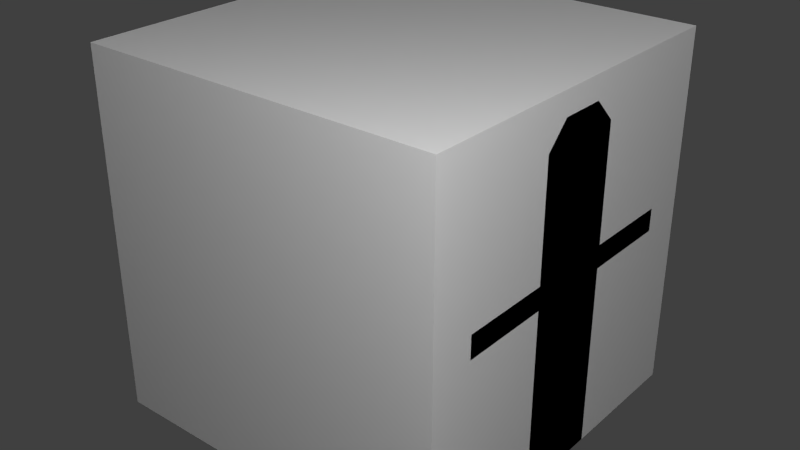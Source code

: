 # Source: compressora.blend  (saved by Blender 2.65.0; exported with 4.5.12 LTS)
import bpy
from mathutils import Matrix  # noqa: F401  (used for matrix-valued properties, if any)

bpy.ops.wm.read_factory_settings(use_empty=True)
scene = bpy.context.scene
scene.name = 'Scene'

# ---- collections
col_collection_1 = bpy.data.collections.new('Collection 1'); scene.collection.children.link(col_collection_1)

# ---- materials (node trees are filled in below, after node groups)
mat_material = bpy.data.materials.new('Material')
mat_material.alpha_threshold = 0.0
mat_material.use_transparent_shadow = False
mat_material.roughness = 0.5
mat_material.line_color = (0.0, 0.0, 0.0, 1.0)

# ---- material node trees

# ---- world
world_world = bpy.data.worlds.new('World'); scene.world = world_world
world_world.color = (0.05088, 0.05088, 0.05088)
world_world.use_sun_shadow = False
world_world.sun_shadow_jitter_overblur = 0.0
world_world.cycles.sampling_method = 'MANUAL'
world_world.cycles.sample_map_resolution = 256

# ---- lights
light_point_001 = bpy.data.lights.new('Point.001', 'POINT')
light_point_001.transmission_factor = 0.0
light_point_001.energy = 100.0
light_point_001.shadow_buffer_clip_start = 0.5
light_point_001.shadow_soft_size = 0.1
light_point_001.shadow_maximum_resolution = 0.006
light_point_001.use_absolute_resolution = True
light_point_001.cycles.use_multiple_importance_sampling = False
light_point = bpy.data.lights.new('Point', 'POINT')
light_point.transmission_factor = 0.0
light_point.energy = 100.0
light_point.shadow_buffer_clip_start = 0.5
light_point.shadow_soft_size = 0.1
light_point.shadow_maximum_resolution = 0.006
light_point.use_absolute_resolution = True
light_point.cycles.use_multiple_importance_sampling = False
light_lamp = bpy.data.lights.new('Lamp', 'POINT')
light_lamp.transmission_factor = 0.0
light_lamp.cutoff_distance = 30.0
light_lamp.energy = 100.0
light_lamp.shadow_buffer_clip_start = 1.001
light_lamp.shadow_soft_size = 0.1
light_lamp.shadow_maximum_resolution = 0.006
light_lamp.use_absolute_resolution = True
light_lamp.cycles.use_multiple_importance_sampling = False

# ---- meshes
me_move = bpy.data.meshes.new('move')
me_move.from_pydata([(-0.4375, -0.0625, 0.0), (-0.4375, 0.0625, 0.0), (0.4375, 0.0625, 0.0), (0.4375, -0.0625, 0.0), (-0.4375, -0.0625, 0.0625), (-0.4375, 0.0625, 0.0625), (0.4375, 0.0625, 0.0625), (0.4375, -0.0625, 0.0625), (-0.03125, -0.03125, -0.0625), (-0.03125, 0.03125, -0.0625), (0.03125, 0.03125, -0.0625), (0.03125, -0.03125, -0.0625), (-0.03125, -0.03125, 0.0), (-0.03125, 0.03125, 0.0), (0.03125, 0.03125, 0.0), (0.03125, -0.03125, 0.0), (-0.0625, -0.0625, -0.0625), (-0.0625, 0.0625, -0.0625), (0.0625, 0.0625, -0.0625), (0.0625, -0.0625, -0.0625), (-0.0625, -0.0625, -0.125), (-0.0625, 0.0625, -0.125), (0.0625, 0.0625, -0.125), (0.0625, -0.0625, -0.125)], [], [(4, 5, 1, 0), (5, 6, 2, 1), (6, 7, 3, 2), (7, 4, 0, 3), (0, 1, 2, 3), (7, 6, 5, 4), (12, 13, 9, 8), (13, 14, 10, 9), (14, 15, 11, 10), (15, 12, 8, 11), (18, 17, 16, 19), (19, 16, 20, 23), (20, 21, 22, 23), (16, 17, 21, 20), (17, 18, 22, 21), (18, 19, 23, 22)])
_uv = me_move.uv_layers.new(name='UVMap')
_uv.uv.foreach_set('vector', [0.1562, 0.6875, 0.2188, 0.6875, 0.2188, 0.6562, 0.1562, 0.6562, 0.0, 0.6875, 0.4375, 0.6875, 0.4375, 0.6562, 0.0, 0.6562, 0.2188, 0.6875, 0.1562, 0.6875, 0.1562, 0.6562, 0.2188, 0.6562, 0.4375, 0.6875, 0.0, 0.6875, 0.0, 0.6562, 0.4375, 0.6562, 0.0, 0.4688, 0.0, 0.5312, 0.4375, 0.5312, 0.4375, 0.4688, 0.4375, 0.4688, 0.4375, 0.5312, 0.0, 0.5312, 0.0, 0.4688, 0.1875, 0.6562, 0.2188, 0.6562, 0.2188, 0.625, 0.1875, 0.625, 0.1875, 0.6562, 0.2188, 0.6562, 0.2188, 0.625, 0.1875, 0.625, 0.2188, 0.6562, 0.1875, 0.6562, 0.1875, 0.625, 0.2188, 0.625, 0.2188, 0.6562, 0.1875, 0.6562, 0.1875, 0.625, 0.2188, 0.625, 0.2188, 0.6875, 0.2188, 0.625, 0.1562, 0.625, 0.1562, 0.6875, 0.09375, 0.625, 0.1562, 0.625, 0.1562, 0.5938, 0.09375, 0.5938, 0.09375, 1.0, 0.1562, 1.0, 0.1562, 0.9375, 0.09375, 0.9375, 0.1562, 0.625, 0.2188, 0.625, 0.2188, 0.5938, 0.1562, 0.5938, 0.2188, 0.625, 0.2812, 0.625, 0.2812, 0.5938, 0.2188, 0.5938, 0.2188, 0.6875, 0.1562, 0.6875, 0.1562, 0.7188, 0.2188, 0.7188])
me_move.use_remesh_preserve_volume = False
me_move.use_remesh_preserve_attributes = False
me_move.use_mirror_vertex_groups = False
me_move.update()
me_main = bpy.data.meshes.new('main')
me_main.from_pydata([(-1.0, -0.25, -1.0), (-1.0, 0.25, -1.0), (-0.625, 0.25, -1.0), (-0.625, -0.25, -1.0), (-1.0, -0.25, 0.75), (-1.0, 0.25, 0.75), (-0.625, 0.25, 0.75), (-0.625, -0.25, 0.75), (-1.0, -0.75, 0.0), (-1.0, -0.25, 0.0), (1.0, -0.25, 0.0), (1.0, -0.75, 0.0), (-1.0, -0.75, 0.125), (-1.0, -0.25, 0.125), (1.0, -0.25, 0.125), (1.0, -0.75, 0.125), (0.625, -0.25, -1.0), (0.625, 0.25, -1.0), (1.0, 0.25, -1.0), (1.0, -0.25, -1.0), (0.625, -0.25, 0.75), (0.625, 0.25, 0.75), (1.0, 0.25, 0.75), (1.0, -0.25, 0.75), (-1.0, 0.25, 0.0), (-1.0, 0.75, 0.0), (1.0, 0.75, 0.0), (1.0, 0.25, 0.0), (-1.0, 0.25, 0.125), (-1.0, 0.75, 0.125), (1.0, 0.75, 0.125), (1.0, 0.25, 0.125), (-1.0, -0.125, 0.875), (-1.0, 0.125, 0.875), (-0.625, 0.125, 0.875), (-0.625, -0.125, 0.875), (0.625, -0.125, 0.875), (0.625, 0.125, 0.875), (1.0, 0.125, 0.875), (1.0, -0.125, 0.875), (-0.75, -0.25, 0.0), (-0.75, 0.25, 0.0), (0.75, 0.25, 0.0), (0.75, -0.25, 0.0), (-0.75, -0.25, 0.125), (-0.75, 0.25, 0.125), (0.75, 0.25, 0.125), (0.75, -0.25, 0.125), (-0.25, -0.25, 0.125), (-0.25, 0.25, 0.125), (0.25, 0.25, 0.125), (0.25, -0.25, 0.125), (-0.25, -0.25, 0.25), (-0.25, 0.25, 0.25), (0.25, 0.25, 0.25), (0.25, -0.25, 0.25), (-0.125, -0.125, 0.25), (-0.125, 0.125, 0.25), (0.125, 0.125, 0.25), (0.125, -0.125, 0.25), (-0.125, -0.125, 0.125), (-0.125, 0.125, 0.125), (0.125, 0.125, 0.125), (0.125, -0.125, 0.125), (-0.625, 0.125, 0.375), (-0.625, -0.125, 0.375), (-0.625, 0.125, 0.75), (-0.625, -0.125, 0.75), (-0.75, 0.125, 0.375), (-0.75, -0.125, 0.375), (-0.75, 0.125, 0.75), (-0.75, -0.125, 0.75), (0.625, -0.125, 0.375), (0.625, 0.125, 0.375), (0.625, -0.125, 0.75), (0.625, 0.125, 0.75), (0.75, -0.125, 0.375), (0.75, 0.125, 0.375), (0.75, -0.125, 0.75), (0.75, 0.125, 0.75)], [], [(4, 5, 1, 0), (5, 6, 2, 1), (3, 2, 64, 65), (7, 4, 0, 3), (0, 1, 2, 3), (4, 7, 35, 32), (14, 15, 11, 10), (40, 41, 42, 43), (12, 13, 9, 8), (15, 12, 8, 11), (8, 9, 10, 11), (15, 14, 13, 12), (16, 20, 74, 72), (21, 22, 18, 17), (22, 23, 19, 18), (23, 20, 16, 19), (20, 23, 39, 36), (30, 31, 27, 26), (29, 30, 26, 25), (28, 29, 25, 24), (47, 46, 45, 44), (24, 25, 26, 27), (31, 30, 29, 28), (35, 34, 33, 32), (6, 5, 33, 34), (5, 4, 32, 33), (7, 6, 34, 35), (39, 38, 37, 36), (21, 20, 36, 37), (23, 22, 38, 39), (22, 21, 37, 38), (17, 18, 19, 16), (52, 55, 59, 56), (48, 51, 55, 52), (49, 48, 52, 53), (50, 49, 53, 54), (51, 50, 54, 55), (56, 59, 63, 60), (53, 52, 56, 57), (54, 53, 57, 58), (55, 54, 58, 59), (59, 58, 62, 63), (57, 56, 60, 61), (58, 57, 61, 62), (65, 64, 68, 69), (6, 7, 67, 66), (7, 3, 65, 67), (2, 6, 66, 64), (70, 71, 69, 68), (66, 67, 71, 70), (67, 65, 69, 71), (64, 66, 70, 68), (72, 74, 78, 76), (17, 16, 72, 73), (20, 21, 75, 74), (21, 17, 73, 75), (78, 79, 77, 76), (74, 75, 79, 78), (75, 73, 77, 79), (73, 72, 76, 77)])
_uv = me_main.uv_layers.new(name='UVMap')
_uv.uv.foreach_set('vector', [0.3125, 0.5, 0.4375, 0.5, 0.4375, 0.0625, 0.3125, 0.0625, 0.09375, 0.5, 0.1875, 0.5, 0.1875, 0.0625, 0.09375, 0.0625, 0.1562, 0.03125, 0.2812, 0.03125, 0.25, 0.375, 0.1875, 0.375, 0.2812, 0.5, 0.375, 0.5, 0.375, 0.0625, 0.2812, 0.0625, 0.2812, 0.0, 0.1875, 0.0, 0.1875, 0.09375, 0.2812, 0.09375, 0.5938, 0.375, 0.6875, 0.375, 0.6875, 0.4062, 0.5938, 0.4062, 0.625, 0.1562, 0.75, 0.1562, 0.75, 0.125, 0.625, 0.125, 0.125, 0.0, 0.125, 0.125, 0.625, 0.125, 0.625, 0.0, 0.0, 0.1562, 0.125, 0.1562, 0.125, 0.125, 0.0, 0.125, 0.625, 0.2812, 0.125, 0.2812, 0.125, 0.3125, 0.625, 0.3125, 0.125, 0.0, 0.125, 0.125, 0.625, 0.125, 0.625, 0.0, 0.625, 0.2812, 0.625, 0.1562, 0.125, 0.1562, 0.125, 0.2812, 0.4375, 0.2188, 0.4375, 0.6562, 0.4688, 0.6562, 0.4688, 0.5625, 0.2812, 0.5, 0.1875, 0.5, 0.1875, 0.0625, 0.2812, 0.0625, 0.2812, 0.5, 0.1562, 0.5, 0.1562, 0.0625, 0.2812, 0.0625, 0.4688, 0.5, 0.375, 0.5, 0.375, 0.0625, 0.4688, 0.0625, 0.5938, 0.375, 0.6875, 0.375, 0.6875, 0.4062, 0.5938, 0.4062, 0.5625, 0.1875, 0.4375, 0.1875, 0.4375, 0.1562, 0.5625, 0.1562, 0.5625, 0.6875, 1.062, 0.6875, 1.062, 0.6562, 0.5625, 0.6562, 0.4375, 0.6875, 0.5625, 0.6875, 0.5625, 0.6562, 0.4375, 0.6562, 0.7812, 0.875, 0.7812, 0.75, 0.4062, 0.75, 0.4062, 0.875, 0.4375, 0.6562, 0.5625, 0.6562, 0.5625, 0.1562, 0.4375, 0.1562, 0.4375, 0.1875, 0.5625, 0.1875, 0.5625, 0.6875, 0.4375, 0.6875, 0.6875, 0.4062, 0.6875, 0.4688, 0.5938, 0.4688, 0.5938, 0.4062, 0.6875, 0.5, 0.5938, 0.5, 0.5938, 0.4688, 0.6875, 0.4688, 0.6562, 0.3438, 0.5312, 0.3438, 0.5625, 0.375, 0.625, 0.375, 0.5312, 0.3438, 0.6562, 0.3438, 0.625, 0.375, 0.5625, 0.375, 0.6875, 0.4062, 0.6875, 0.4688, 0.5938, 0.4688, 0.5938, 0.4062, 0.5312, 0.3438, 0.6562, 0.3438, 0.625, 0.375, 0.5625, 0.375, 0.5312, 0.3438, 0.6562, 0.3438, 0.625, 0.375, 0.5625, 0.375, 0.6875, 0.5, 0.5938, 0.5, 0.5938, 0.4688, 0.6875, 0.4688, 0.2812, 0.09375, 0.2812, 0.0, 0.375, 0.0, 0.375, 0.09375, 0.0, 0.875, 0.125, 0.875, 0.09375, 0.9062, 0.03125, 0.9062, 0.0, 0.9062, 0.125, 0.9062, 0.125, 0.9375, 0.0, 0.9375, 0.125, 0.875, 0.0, 0.875, 0.0, 0.9062, 0.125, 0.9062, 0.125, 0.9375, 0.0, 0.9375, 0.0, 0.9688, 0.125, 0.9688, 0.0, 0.9688, 0.125, 0.9688, 0.125, 1.0, 0.0, 1.0, 0.0, 0.9688, 0.0625, 0.9688, 0.0625, 0.9375, 0.0, 0.9375, 0.0, 1.0, 0.0, 0.875, 0.03125, 0.9062, 0.03125, 0.9688, 0.125, 1.0, 0.0, 1.0, 0.03125, 0.9688, 0.09375, 0.9688, 0.125, 0.875, 0.125, 1.0, 0.09375, 0.9688, 0.09375, 0.9062, 0.03125, 1.0, 0.09375, 1.0, 0.09375, 0.9688, 0.03125, 0.9688, 0.09375, 0.9062, 0.03125, 0.9062, 0.03125, 0.875, 0.09375, 0.875, 0.09375, 0.9375, 0.03125, 0.9375, 0.03125, 0.9062, 0.09375, 0.9062, 0.1875, 0.9062, 0.1875, 0.9688, 0.1562, 0.9688, 0.1562, 0.9062, 0.6562, 0.3438, 0.5312, 0.3438, 0.5312, 0.3438, 0.6562, 0.3438, 0.1562, 0.4688, 0.1562, 0.03125, 0.1875, 0.375, 0.1875, 0.4688, 0.2812, 0.03125, 0.2812, 0.4688, 0.25, 0.4688, 0.25, 0.375, 0.125, 0.9688, 0.0625, 0.9688, 0.0625, 0.875, 0.125, 0.875, 0.03125, 0.8125, 0.03125, 0.75, 0.0, 0.75, 0.0, 0.8125, 0.03125, 0.9688, 0.03125, 0.875, 0.0, 0.875, 0.0, 0.9688, 0.03125, 0.875, 0.03125, 0.9688, 0.0, 0.9688, 0.0, 0.875, 0.2188, 0.875, 0.2188, 0.9688, 0.25, 0.9688, 0.25, 0.875, 0.5625, 0.2188, 0.4375, 0.2188, 0.4688, 0.5625, 0.5312, 0.5625, 0.6562, 0.3438, 0.5312, 0.3438, 0.5312, 0.3438, 0.6562, 0.3438, 0.5625, 0.6562, 0.5625, 0.2188, 0.5312, 0.5625, 0.5312, 0.6562, 0.0, 0.9688, 0.0625, 0.9688, 0.0625, 0.875, 0.0, 0.875, 0.125, 0.9062, 0.125, 0.9688, 0.1562, 0.9688, 0.1562, 0.9062, 0.2188, 0.9688, 0.2188, 0.875, 0.25, 0.875, 0.25, 0.9688, 0.09375, 0.9688, 0.09375, 0.9062, 0.125, 0.9062, 0.125, 0.9688])
me_main.use_remesh_preserve_volume = False
me_main.use_remesh_preserve_attributes = False
me_main.use_mirror_vertex_groups = False
me_main.update()
me_cube = bpy.data.meshes.new('Cube')
me_cube.from_pydata([(0.5, 0.5, 0.0), (0.5, -0.5, 0.0), (-0.5, -0.5, 0.0), (-0.5, 0.5, 0.0), (0.5, 0.5, 1.0), (0.5, -0.5, 1.0), (-0.5, -0.5, 1.0), (-0.5, 0.5, 1.0)], [], [(0, 1, 2, 3), (4, 7, 6, 5), (0, 4, 5, 1), (1, 5, 6, 2), (2, 6, 7, 3), (4, 0, 3, 7)])
me_cube.materials.append(mat_material)
me_cube.use_remesh_preserve_volume = False
me_cube.use_remesh_preserve_attributes = False
me_cube.use_mirror_vertex_groups = False
me_cube.update()

# ---- objects
ob_move = bpy.data.objects.new('move', me_move)
ob_main = bpy.data.objects.new('main', me_main)
ob_point_001 = bpy.data.objects.new('Point.001', light_point_001)
ob_point = bpy.data.objects.new('Point', light_point)
ob_minecraft_block = bpy.data.objects.new('Minecraft Block', me_cube)
ob_lamp = bpy.data.objects.new('Lamp', light_lamp)

# ---- transforms, parenting, visibility, modifiers, constraints
ob_move.location = (0.0, 0.0, 0.3125)
ob_move.lineart.crease_threshold = 0.0
ob_main.location = (0.0, 0.0, 0.0)
ob_main.scale = (0.5, 0.5, 0.5)
ob_main.lineart.crease_threshold = 0.0
ob_point_001.location = (-1.642, 1.15, -0.7251)
ob_point_001.lineart.crease_threshold = 0.0
ob_point.location = (1.354, -1.362, 1.556)
ob_point.lineart.crease_threshold = 0.0
ob_minecraft_block.location = (0.0, 0.0, -0.5)
ob_minecraft_block.lock_location = (True, True, True)
ob_minecraft_block.lock_rotation = (True, True, True)
ob_minecraft_block.lock_rotations_4d = False
ob_minecraft_block.lock_scale = (True, True, True)
ob_minecraft_block.empty_display_type = 'ARROWS'
ob_minecraft_block.display_type = 'WIRE'
ob_minecraft_block.lineart.crease_threshold = 0.0
ob_lamp.location = (4.076, 1.005, 5.904)
ob_lamp.rotation_euler = (0.6503, 0.05522, 1.866)
ob_lamp.lock_rotations_4d = False
ob_lamp.empty_display_type = 'ARROWS'
ob_lamp.color = (0.0, 0.0, 0.0, 0.0)
ob_lamp.hide_viewport = True
ob_lamp.lineart.crease_threshold = 0.0

# ---- collection membership
col_collection_1.objects.link(ob_move)
col_collection_1.objects.link(ob_main)
col_collection_1.objects.link(ob_point_001)
col_collection_1.objects.link(ob_point)
col_collection_1.objects.link(ob_minecraft_block)
col_collection_1.objects.link(ob_lamp)

# ---- scene / render settings (as saved in the file)
scene.frame_start = 1; scene.frame_end = 250; scene.frame_set(1)
scene.render.engine = 'BLENDER_EEVEE_NEXT'
scene.render.image_settings.color_mode = 'RGB'
scene.render.image_settings.compression = 90
scene.render.resolution_percentage = 50
scene.render.dither_intensity = 0.0
scene.render.bake_margin = 2
scene.cycles.use_denoising = False
scene.cycles.samples = 10
scene.cycles.sampling_pattern = 'TABULATED_SOBOL'
scene.cycles.light_sampling_threshold = 0.0
scene.cycles.use_adaptive_sampling = False
scene.cycles.use_light_tree = False
scene.cycles.blur_glossy = 0.0
scene.cycles.volume_bounces = 1
scene.cycles.pixel_filter_type = 'GAUSSIAN'
scene.cycles.sample_clamp_indirect = 0.0
scene.view_settings.view_transform = 'Standard'
bpy.context.view_layer.update()

# ---- added for rendering (the .blend has no active camera): camera
cam_auto = bpy.data.cameras.new('AutoCamera')
cam_auto.lens = 50.0
cam_auto.sensor_width = 36.0
cam_auto.clip_end = 1000.0
ob_auto_camera = bpy.data.objects.new('AutoCamera', cam_auto)
scene.collection.objects.link(ob_auto_camera)
ob_auto_camera.location = (1.60254, -1.92304, 1.28203)
ob_auto_camera.rotation_euler = (1.09748, -7.21219e-08, 0.694738)
scene.camera = ob_auto_camera
bpy.context.view_layer.update()
